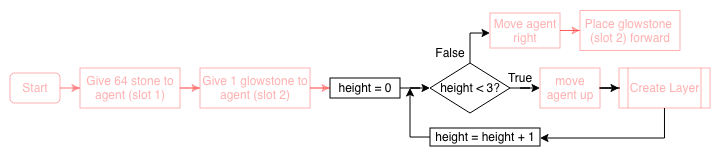

The diagram above was exported from draw.io. Its source (the exported page's mxGraphModel, read from the mxfile embedded in the PNG):
<mxGraphModel dx="544" dy="392" grid="1" gridSize="10" guides="1" tooltips="1" connect="1" arrows="1" fold="1" page="1" pageScale="1" pageWidth="1169" pageHeight="1654" math="0" shadow="0">
  <root>
    <mxCell id="0" />
    <mxCell id="1" parent="0" />
    <mxCell id="AyCKWu8tLK77IthemMrv-1" edge="1" parent="1" source="aUdK-weDcSJMLyJkkqj2-2" style="edgeStyle=orthogonalEdgeStyle;rounded=0;orthogonalLoop=1;jettySize=auto;html=1;strokeColor=#FF0000;opacity=30;fontColor=#FF0000;textOpacity=30;" target="aUdK-weDcSJMLyJkkqj2-3" value="">
      <mxGeometry relative="1" as="geometry" />
    </mxCell>
    <mxCell id="aUdK-weDcSJMLyJkkqj2-2" parent="1" style="rounded=1;whiteSpace=wrap;html=1;strokeColor=#FF0000;opacity=30;fontColor=#FF0000;textOpacity=30;" value="Start" vertex="1">
      <mxGeometry height="30" width="50" x="430" y="75" as="geometry" />
    </mxCell>
    <mxCell id="aUdK-weDcSJMLyJkkqj2-28" edge="1" parent="1" source="aUdK-weDcSJMLyJkkqj2-3" style="edgeStyle=orthogonalEdgeStyle;rounded=0;orthogonalLoop=1;jettySize=auto;html=1;strokeColor=#FF0000;opacity=30;fontColor=#FF0000;textOpacity=30;" target="aUdK-weDcSJMLyJkkqj2-4">
      <mxGeometry relative="1" as="geometry" />
    </mxCell>
    <mxCell id="aUdK-weDcSJMLyJkkqj2-3" parent="1" style="rounded=0;whiteSpace=wrap;html=1;strokeColor=#FF0000;opacity=30;fontColor=#FF0000;textOpacity=30;" value="Give 64 stone to agent (slot 1)" vertex="1">
      <mxGeometry height="40" width="100" x="500" y="70" as="geometry" />
    </mxCell>
    <mxCell id="aUdK-weDcSJMLyJkkqj2-29" edge="1" parent="1" source="aUdK-weDcSJMLyJkkqj2-4" style="edgeStyle=orthogonalEdgeStyle;rounded=0;orthogonalLoop=1;jettySize=auto;html=1;strokeColor=#FF0000;opacity=30;fontColor=#FF0000;textOpacity=30;" target="aUdK-weDcSJMLyJkkqj2-5">
      <mxGeometry relative="1" as="geometry" />
    </mxCell>
    <mxCell id="aUdK-weDcSJMLyJkkqj2-4" parent="1" style="rounded=0;whiteSpace=wrap;html=1;strokeColor=#FF0000;opacity=30;fontColor=#FF0000;textOpacity=30;" value="Give 1 glowstone to agent (slot 2)" vertex="1">
      <mxGeometry height="40" width="110" x="620" y="70" as="geometry" />
    </mxCell>
    <mxCell id="AyCKWu8tLK77IthemMrv-4" edge="1" parent="1" source="aUdK-weDcSJMLyJkkqj2-5" style="edgeStyle=orthogonalEdgeStyle;rounded=0;orthogonalLoop=1;jettySize=auto;html=1;" target="aUdK-weDcSJMLyJkkqj2-6" value="">
      <mxGeometry relative="1" as="geometry" />
    </mxCell>
    <mxCell id="aUdK-weDcSJMLyJkkqj2-5" parent="1" style="rounded=0;whiteSpace=wrap;html=1;" value="height = 0" vertex="1">
      <mxGeometry height="20" width="70" x="750" y="80" as="geometry" />
    </mxCell>
    <mxCell id="AyCKWu8tLK77IthemMrv-3" edge="1" parent="1" source="aUdK-weDcSJMLyJkkqj2-6" style="edgeStyle=orthogonalEdgeStyle;rounded=0;orthogonalLoop=1;jettySize=auto;html=1;" target="aUdK-weDcSJMLyJkkqj2-41" value="">
      <mxGeometry relative="1" as="geometry" />
    </mxCell>
    <mxCell id="Q_IZhB1t8wolz3AC1BhN-2" edge="1" parent="1" source="aUdK-weDcSJMLyJkkqj2-6" style="edgeStyle=orthogonalEdgeStyle;rounded=0;orthogonalLoop=1;jettySize=auto;html=1;" target="aUdK-weDcSJMLyJkkqj2-46" value="">
      <mxGeometry relative="1" as="geometry">
        <Array as="points">
          <mxPoint x="890" y="35" />
        </Array>
      </mxGeometry>
    </mxCell>
    <mxCell id="aUdK-weDcSJMLyJkkqj2-6" parent="1" style="rhombus;whiteSpace=wrap;html=1;" value="height &amp;lt; 3?" vertex="1">
      <mxGeometry height="50" width="80" x="850" y="65" as="geometry" />
    </mxCell>
    <mxCell id="jPv81z3KbwRq16XPNbnH-7" edge="1" parent="1" source="aUdK-weDcSJMLyJkkqj2-20" style="edgeStyle=orthogonalEdgeStyle;rounded=0;orthogonalLoop=1;jettySize=auto;html=1;">
      <mxGeometry relative="1" as="geometry">
        <mxPoint x="830" y="90" as="targetPoint" />
      </mxGeometry>
    </mxCell>
    <mxCell id="aUdK-weDcSJMLyJkkqj2-20" parent="1" style="rounded=0;whiteSpace=wrap;html=1;" value="height = height + 1" vertex="1">
      <mxGeometry height="18" width="110" x="850" y="130" as="geometry" />
    </mxCell>
    <mxCell id="aUdK-weDcSJMLyJkkqj2-35" parent="1" style="text;html=1;strokeColor=none;fillColor=none;align=center;verticalAlign=middle;whiteSpace=wrap;rounded=0;" value="False" vertex="1">
      <mxGeometry height="20" width="40" x="850" y="45" as="geometry" />
    </mxCell>
    <mxCell id="aUdK-weDcSJMLyJkkqj2-40" edge="1" parent="1" source="aUdK-weDcSJMLyJkkqj2-35" style="edgeStyle=orthogonalEdgeStyle;rounded=0;orthogonalLoop=1;jettySize=auto;html=1;exitX=0.5;exitY=1;exitDx=0;exitDy=0;" target="aUdK-weDcSJMLyJkkqj2-35">
      <mxGeometry relative="1" as="geometry" />
    </mxCell>
    <mxCell id="jPv81z3KbwRq16XPNbnH-5" edge="1" parent="1" source="aUdK-weDcSJMLyJkkqj2-41" style="edgeStyle=orthogonalEdgeStyle;rounded=0;orthogonalLoop=1;jettySize=auto;html=1;" target="jPv81z3KbwRq16XPNbnH-4" value="">
      <mxGeometry relative="1" as="geometry" />
    </mxCell>
    <mxCell id="aUdK-weDcSJMLyJkkqj2-41" parent="1" style="rounded=0;whiteSpace=wrap;html=1;strokeColor=#FF0000;opacity=30;fontColor=#FF0000;textOpacity=30;" value="move agent up" vertex="1">
      <mxGeometry height="40" width="60" x="960" y="70" as="geometry" />
    </mxCell>
    <mxCell id="Q_IZhB1t8wolz3AC1BhN-3" edge="1" parent="1" source="aUdK-weDcSJMLyJkkqj2-46" style="edgeStyle=orthogonalEdgeStyle;rounded=0;orthogonalLoop=1;jettySize=auto;html=1;strokeColor=#FF0000;opacity=30;fontColor=#FF0000;textOpacity=30;" target="aUdK-weDcSJMLyJkkqj2-47" value="">
      <mxGeometry relative="1" as="geometry" />
    </mxCell>
    <mxCell id="aUdK-weDcSJMLyJkkqj2-46" parent="1" style="rounded=0;whiteSpace=wrap;html=1;strokeColor=#FF0000;opacity=30;fontColor=#FF0000;textOpacity=30;" value="Move agent right" vertex="1">
      <mxGeometry height="35" width="70" x="910" y="15" as="geometry" />
    </mxCell>
    <mxCell id="aUdK-weDcSJMLyJkkqj2-47" parent="1" style="rounded=0;whiteSpace=wrap;html=1;strokeColor=#FF0000;opacity=30;fontColor=#FF0000;textOpacity=30;" value="&lt;div&gt;Place glowstone&amp;nbsp;&lt;/div&gt;&lt;div&gt;(slot 2) forward&lt;/div&gt;" vertex="1">
      <mxGeometry height="40" width="100" x="1000" y="12.5" as="geometry" />
    </mxCell>
    <mxCell id="aUdK-weDcSJMLyJkkqj2-54" parent="1" style="text;html=1;strokeColor=none;fillColor=none;align=center;verticalAlign=middle;whiteSpace=wrap;rounded=0;" value="True&lt;span style=&quot;color: rgba(0 , 0 , 0 , 0) ; font-family: monospace ; font-size: 0px&quot;&gt;%3CmxGraphModel%3E%3Croot%3E%3CmxCell%20id%3D%220%22%2F%3E%3CmxCell%20id%3D%221%22%20parent%3D%220%22%2F%3E%3CmxCell%20id%3D%222%22%20value%3D%22False%22%20style%3D%22text%3Bhtml%3D1%3BstrokeColor%3Dnone%3BfillColor%3Dnone%3Balign%3Dcenter%3BverticalAlign%3Dmiddle%3BwhiteSpace%3Dwrap%3Brounded%3D0%3B%22%20vertex%3D%221%22%20parent%3D%221%22%3E%3CmxGeometry%20x%3D%22260%22%20y%3D%22440%22%20width%3D%2240%22%20height%3D%2220%22%20as%3D%22geometry%22%2F%3E%3C%2FmxCell%3E%3C%2Froot%3E%3C%2FmxGraphModel%3E&lt;/span&gt;" vertex="1">
      <mxGeometry height="20" width="40" x="920" y="70" as="geometry" />
    </mxCell>
    <mxCell id="jPv81z3KbwRq16XPNbnH-6" edge="1" parent="1" source="jPv81z3KbwRq16XPNbnH-4" style="edgeStyle=orthogonalEdgeStyle;rounded=0;orthogonalLoop=1;jettySize=auto;html=1;entryX=1;entryY=0.5;entryDx=0;entryDy=0;" target="aUdK-weDcSJMLyJkkqj2-20">
      <mxGeometry relative="1" as="geometry">
        <Array as="points">
          <mxPoint x="1085" y="140" />
          <mxPoint x="960" y="140" />
        </Array>
      </mxGeometry>
    </mxCell>
    <mxCell id="jPv81z3KbwRq16XPNbnH-4" parent="1" style="shape=process;whiteSpace=wrap;html=1;backgroundOutline=1;strokeColor=#FF0000;opacity=30;fontColor=#FF0000;textOpacity=30;" value="Create Layer" vertex="1">
      <mxGeometry height="40" width="91" x="1039" y="70" as="geometry" />
    </mxCell>
  </root>
</mxGraphModel>